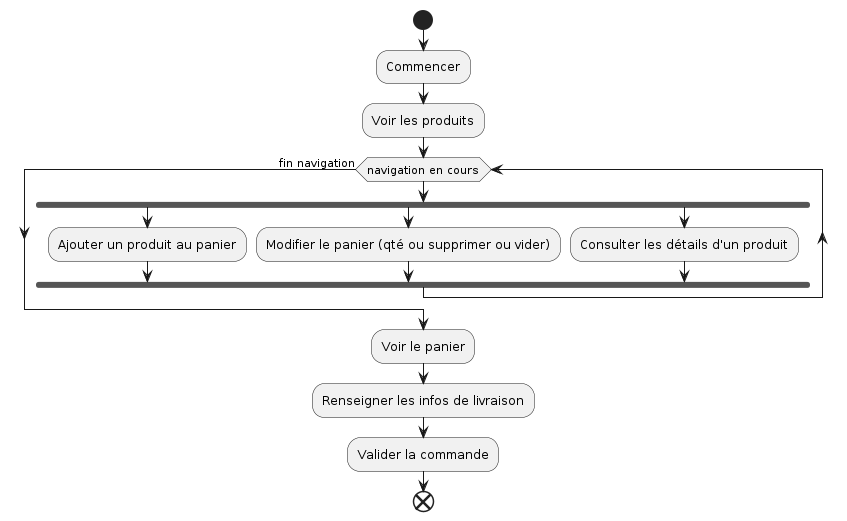

The diagram above was rendered by PlantUML. Its source (embedded in the PNG):
@startuml activite client

start
:Commencer;
:Voir les produits;

while (navigation en cours)
    fork
        :Ajouter un produit au panier;
    fork again
        :Modifier le panier (qté ou supprimer ou vider);
    fork again
        :Consulter les détails d'un produit;
    end fork
endwhile (fin navigation)
:Voir le panier;
:Renseigner les infos de livraison;
:Valider la commande;
end

@enduml